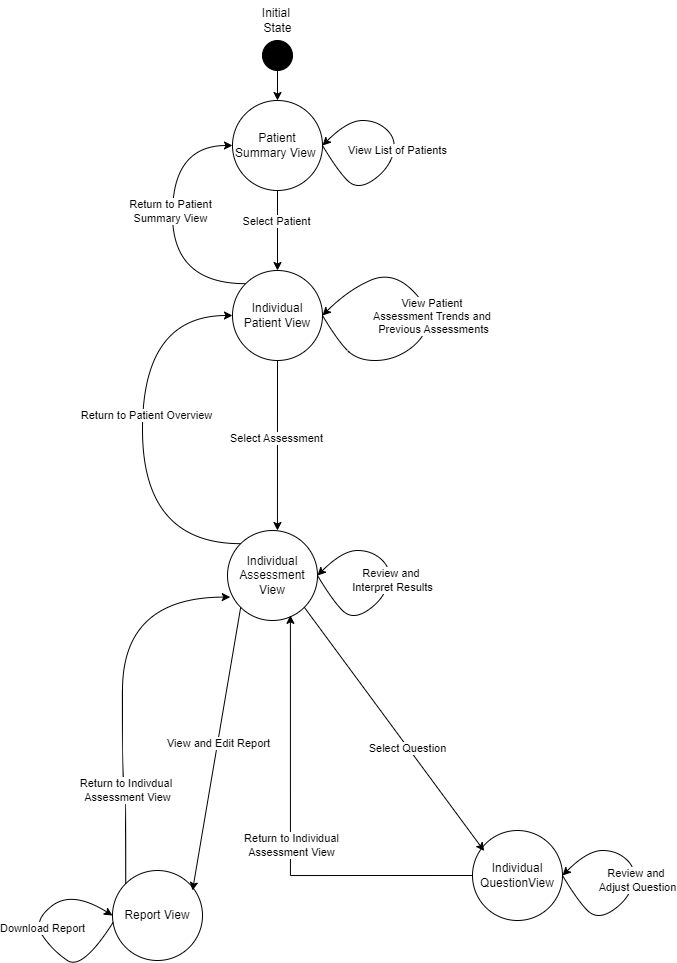

The diagram above was exported from draw.io. Its source (the exported page's mxGraphModel, read from the mxfile embedded in the PNG):
<mxGraphModel dx="724" dy="1528" grid="1" gridSize="10" guides="1" tooltips="1" connect="1" arrows="1" fold="1" page="1" pageScale="1" pageWidth="850" pageHeight="1100" math="0" shadow="0">
  <root>
    <mxCell id="0" />
    <mxCell id="1" parent="0" />
    <mxCell id="sXWJy9JcwShpSQ670ULX-46" style="edgeStyle=orthogonalEdgeStyle;rounded=0;orthogonalLoop=1;jettySize=auto;html=1;exitX=0.5;exitY=1;exitDx=0;exitDy=0;entryX=0.5;entryY=0;entryDx=0;entryDy=0;" edge="1" parent="1" source="dPE7FZ7urAn1qOd2hQc3-4" target="sXWJy9JcwShpSQ670ULX-1">
      <mxGeometry relative="1" as="geometry" />
    </mxCell>
    <mxCell id="dPE7FZ7urAn1qOd2hQc3-4" value="" style="shape=ellipse;html=1;fillColor=strokeColor;fontSize=18;fontColor=#ffffff;" parent="1" vertex="1">
      <mxGeometry x="410" y="-30" width="30" height="30" as="geometry" />
    </mxCell>
    <mxCell id="dPE7FZ7urAn1qOd2hQc3-5" value="Initial&amp;nbsp;&lt;div&gt;State&lt;/div&gt;" style="text;html=1;align=center;verticalAlign=middle;resizable=0;points=[];autosize=1;strokeColor=none;fillColor=none;" parent="1" vertex="1">
      <mxGeometry x="400" y="-70" width="50" height="40" as="geometry" />
    </mxCell>
    <mxCell id="sXWJy9JcwShpSQ670ULX-13" style="edgeStyle=orthogonalEdgeStyle;rounded=0;orthogonalLoop=1;jettySize=auto;html=1;exitX=0.5;exitY=1;exitDx=0;exitDy=0;entryX=0.5;entryY=0;entryDx=0;entryDy=0;" edge="1" parent="1" source="sXWJy9JcwShpSQ670ULX-1" target="sXWJy9JcwShpSQ670ULX-2">
      <mxGeometry relative="1" as="geometry" />
    </mxCell>
    <mxCell id="sXWJy9JcwShpSQ670ULX-14" value="Select Patient" style="edgeLabel;html=1;align=center;verticalAlign=middle;resizable=0;points=[];" vertex="1" connectable="0" parent="sXWJy9JcwShpSQ670ULX-13">
      <mxGeometry x="-0.2276" y="-1" relative="1" as="geometry">
        <mxPoint as="offset" />
      </mxGeometry>
    </mxCell>
    <mxCell id="sXWJy9JcwShpSQ670ULX-1" value="Patient Summary View&amp;nbsp;" style="ellipse;whiteSpace=wrap;html=1;aspect=fixed;" vertex="1" parent="1">
      <mxGeometry x="380" y="30" width="90" height="90" as="geometry" />
    </mxCell>
    <mxCell id="sXWJy9JcwShpSQ670ULX-44" style="edgeStyle=orthogonalEdgeStyle;rounded=0;orthogonalLoop=1;jettySize=auto;html=1;exitX=0;exitY=0;exitDx=0;exitDy=0;entryX=0;entryY=0.5;entryDx=0;entryDy=0;curved=1;" edge="1" parent="1" source="sXWJy9JcwShpSQ670ULX-2" target="sXWJy9JcwShpSQ670ULX-1">
      <mxGeometry relative="1" as="geometry">
        <Array as="points">
          <mxPoint x="320" y="213" />
          <mxPoint x="320" y="75" />
        </Array>
      </mxGeometry>
    </mxCell>
    <mxCell id="sXWJy9JcwShpSQ670ULX-45" value="Return to Patient&lt;div&gt;Summary View&lt;/div&gt;" style="edgeLabel;html=1;align=center;verticalAlign=middle;resizable=0;points=[];" vertex="1" connectable="0" parent="sXWJy9JcwShpSQ670ULX-44">
      <mxGeometry x="0.0745" y="2" relative="1" as="geometry">
        <mxPoint as="offset" />
      </mxGeometry>
    </mxCell>
    <mxCell id="sXWJy9JcwShpSQ670ULX-2" value="Individual Patient View" style="ellipse;whiteSpace=wrap;html=1;aspect=fixed;" vertex="1" parent="1">
      <mxGeometry x="380" y="200" width="90" height="90" as="geometry" />
    </mxCell>
    <mxCell id="sXWJy9JcwShpSQ670ULX-24" style="edgeStyle=orthogonalEdgeStyle;rounded=0;orthogonalLoop=1;jettySize=auto;html=1;exitX=0;exitY=0;exitDx=0;exitDy=0;entryX=0;entryY=0.5;entryDx=0;entryDy=0;curved=1;" edge="1" parent="1" source="sXWJy9JcwShpSQ670ULX-3" target="sXWJy9JcwShpSQ670ULX-2">
      <mxGeometry relative="1" as="geometry">
        <Array as="points">
          <mxPoint x="290" y="473" />
          <mxPoint x="290" y="245" />
        </Array>
      </mxGeometry>
    </mxCell>
    <mxCell id="sXWJy9JcwShpSQ670ULX-25" value="Return to Patient Overview" style="edgeLabel;html=1;align=center;verticalAlign=middle;resizable=0;points=[];" vertex="1" connectable="0" parent="sXWJy9JcwShpSQ670ULX-24">
      <mxGeometry x="0.0896" y="-4" relative="1" as="geometry">
        <mxPoint as="offset" />
      </mxGeometry>
    </mxCell>
    <mxCell id="sXWJy9JcwShpSQ670ULX-27" style="edgeStyle=orthogonalEdgeStyle;rounded=0;orthogonalLoop=1;jettySize=auto;html=1;exitX=1;exitY=1;exitDx=0;exitDy=0;entryX=0;entryY=0;entryDx=0;entryDy=0;curved=0;strokeColor=none;" edge="1" parent="1" source="sXWJy9JcwShpSQ670ULX-3" target="sXWJy9JcwShpSQ670ULX-26">
      <mxGeometry relative="1" as="geometry">
        <Array as="points">
          <mxPoint x="452" y="590" />
          <mxPoint x="543" y="590" />
        </Array>
      </mxGeometry>
    </mxCell>
    <mxCell id="sXWJy9JcwShpSQ670ULX-3" value="Individual Assessment View" style="ellipse;whiteSpace=wrap;html=1;aspect=fixed;" vertex="1" parent="1">
      <mxGeometry x="375" y="460" width="90" height="90" as="geometry" />
    </mxCell>
    <mxCell id="sXWJy9JcwShpSQ670ULX-4" value="Report View" style="ellipse;whiteSpace=wrap;html=1;aspect=fixed;" vertex="1" parent="1">
      <mxGeometry x="260" y="800" width="90" height="90" as="geometry" />
    </mxCell>
    <mxCell id="sXWJy9JcwShpSQ670ULX-7" value="" style="curved=1;endArrow=classic;html=1;rounded=0;exitX=1;exitY=0.5;exitDx=0;exitDy=0;entryX=1;entryY=0.5;entryDx=0;entryDy=0;" edge="1" parent="1" source="sXWJy9JcwShpSQ670ULX-3" target="sXWJy9JcwShpSQ670ULX-3">
      <mxGeometry width="50" height="50" relative="1" as="geometry">
        <mxPoint x="490" y="550" as="sourcePoint" />
        <mxPoint x="540" y="500" as="targetPoint" />
        <Array as="points">
          <mxPoint x="480" y="530" />
          <mxPoint x="500" y="550" />
          <mxPoint x="530" y="530" />
          <mxPoint x="540" y="500" />
          <mxPoint x="520" y="480" />
          <mxPoint x="490" y="480" />
        </Array>
      </mxGeometry>
    </mxCell>
    <mxCell id="sXWJy9JcwShpSQ670ULX-8" value="Review and&amp;nbsp;&lt;div&gt;Interpret Results&lt;/div&gt;" style="edgeLabel;html=1;align=center;verticalAlign=middle;resizable=0;points=[];" vertex="1" connectable="0" parent="sXWJy9JcwShpSQ670ULX-7">
      <mxGeometry x="-0.068" y="1" relative="1" as="geometry">
        <mxPoint x="8" y="-12" as="offset" />
      </mxGeometry>
    </mxCell>
    <mxCell id="sXWJy9JcwShpSQ670ULX-9" style="edgeStyle=orthogonalEdgeStyle;rounded=0;orthogonalLoop=1;jettySize=auto;html=1;exitX=0.5;exitY=1;exitDx=0;exitDy=0;entryX=0.555;entryY=0;entryDx=0;entryDy=0;entryPerimeter=0;" edge="1" parent="1" source="sXWJy9JcwShpSQ670ULX-2" target="sXWJy9JcwShpSQ670ULX-3">
      <mxGeometry relative="1" as="geometry" />
    </mxCell>
    <mxCell id="sXWJy9JcwShpSQ670ULX-10" value="Select Assessment" style="edgeLabel;html=1;align=center;verticalAlign=middle;resizable=0;points=[];" vertex="1" connectable="0" parent="sXWJy9JcwShpSQ670ULX-9">
      <mxGeometry x="-0.0869" y="-1" relative="1" as="geometry">
        <mxPoint as="offset" />
      </mxGeometry>
    </mxCell>
    <mxCell id="sXWJy9JcwShpSQ670ULX-26" value="Individual QuestionView" style="ellipse;whiteSpace=wrap;html=1;aspect=fixed;" vertex="1" parent="1">
      <mxGeometry x="620" y="760" width="90" height="90" as="geometry" />
    </mxCell>
    <mxCell id="sXWJy9JcwShpSQ670ULX-28" style="rounded=0;orthogonalLoop=1;jettySize=auto;html=1;exitX=1;exitY=1;exitDx=0;exitDy=0;entryX=0.13;entryY=0.228;entryDx=0;entryDy=0;entryPerimeter=0;" edge="1" parent="1" source="sXWJy9JcwShpSQ670ULX-3" target="sXWJy9JcwShpSQ670ULX-26">
      <mxGeometry relative="1" as="geometry" />
    </mxCell>
    <mxCell id="sXWJy9JcwShpSQ670ULX-29" value="Select Question" style="edgeLabel;html=1;align=center;verticalAlign=middle;resizable=0;points=[];" vertex="1" connectable="0" parent="sXWJy9JcwShpSQ670ULX-28">
      <mxGeometry x="0.1456" y="-1" relative="1" as="geometry">
        <mxPoint as="offset" />
      </mxGeometry>
    </mxCell>
    <mxCell id="sXWJy9JcwShpSQ670ULX-30" style="rounded=0;orthogonalLoop=1;jettySize=auto;html=1;exitX=0;exitY=1;exitDx=0;exitDy=0;entryX=0.889;entryY=0.222;entryDx=0;entryDy=0;entryPerimeter=0;" edge="1" parent="1" source="sXWJy9JcwShpSQ670ULX-3" target="sXWJy9JcwShpSQ670ULX-4">
      <mxGeometry relative="1" as="geometry" />
    </mxCell>
    <mxCell id="sXWJy9JcwShpSQ670ULX-31" value="View and Edit Report" style="edgeLabel;html=1;align=center;verticalAlign=middle;resizable=0;points=[];" vertex="1" connectable="0" parent="sXWJy9JcwShpSQ670ULX-30">
      <mxGeometry x="-0.042" y="1" relative="1" as="geometry">
        <mxPoint as="offset" />
      </mxGeometry>
    </mxCell>
    <mxCell id="sXWJy9JcwShpSQ670ULX-32" style="edgeStyle=orthogonalEdgeStyle;rounded=0;orthogonalLoop=1;jettySize=auto;html=1;exitX=0;exitY=0;exitDx=0;exitDy=0;entryX=0.031;entryY=0.74;entryDx=0;entryDy=0;entryPerimeter=0;curved=1;" edge="1" parent="1" source="sXWJy9JcwShpSQ670ULX-4" target="sXWJy9JcwShpSQ670ULX-3">
      <mxGeometry relative="1" as="geometry">
        <Array as="points">
          <mxPoint x="273" y="713" />
          <mxPoint x="270" y="713" />
          <mxPoint x="270" y="527" />
        </Array>
      </mxGeometry>
    </mxCell>
    <mxCell id="sXWJy9JcwShpSQ670ULX-33" value="Return to Indivdual&amp;nbsp;&lt;div&gt;Assessment View&lt;/div&gt;" style="edgeLabel;html=1;align=center;verticalAlign=middle;resizable=0;points=[];" vertex="1" connectable="0" parent="sXWJy9JcwShpSQ670ULX-32">
      <mxGeometry x="-0.5293" y="-1" relative="1" as="geometry">
        <mxPoint as="offset" />
      </mxGeometry>
    </mxCell>
    <mxCell id="sXWJy9JcwShpSQ670ULX-34" value="" style="curved=1;endArrow=classic;html=1;rounded=0;entryX=0;entryY=0.5;entryDx=0;entryDy=0;exitX=0.009;exitY=0.573;exitDx=0;exitDy=0;exitPerimeter=0;" edge="1" parent="1" source="sXWJy9JcwShpSQ670ULX-4" target="sXWJy9JcwShpSQ670ULX-4">
      <mxGeometry width="50" height="50" relative="1" as="geometry">
        <mxPoint x="180" y="900" as="sourcePoint" />
        <mxPoint x="230" y="850" as="targetPoint" />
        <Array as="points">
          <mxPoint x="230" y="900" />
          <mxPoint x="200" y="880" />
          <mxPoint x="180" y="850" />
          <mxPoint x="220" y="820" />
        </Array>
      </mxGeometry>
    </mxCell>
    <mxCell id="sXWJy9JcwShpSQ670ULX-35" value="Download Report" style="edgeLabel;html=1;align=center;verticalAlign=middle;resizable=0;points=[];" vertex="1" connectable="0" parent="sXWJy9JcwShpSQ670ULX-34">
      <mxGeometry x="0.0372" y="-4" relative="1" as="geometry">
        <mxPoint as="offset" />
      </mxGeometry>
    </mxCell>
    <mxCell id="sXWJy9JcwShpSQ670ULX-36" style="rounded=0;orthogonalLoop=1;jettySize=auto;html=1;exitX=0;exitY=0.5;exitDx=0;exitDy=0;entryX=0.699;entryY=0.943;entryDx=0;entryDy=0;entryPerimeter=0;edgeStyle=orthogonalEdgeStyle;" edge="1" parent="1" source="sXWJy9JcwShpSQ670ULX-26" target="sXWJy9JcwShpSQ670ULX-3">
      <mxGeometry relative="1" as="geometry" />
    </mxCell>
    <mxCell id="sXWJy9JcwShpSQ670ULX-37" value="Return to Individual&lt;div&gt;Assessment View&lt;/div&gt;" style="edgeLabel;html=1;align=center;verticalAlign=middle;resizable=0;points=[];" vertex="1" connectable="0" parent="sXWJy9JcwShpSQ670ULX-36">
      <mxGeometry x="-0.0398" y="-1" relative="1" as="geometry">
        <mxPoint as="offset" />
      </mxGeometry>
    </mxCell>
    <mxCell id="sXWJy9JcwShpSQ670ULX-39" value="" style="curved=1;endArrow=classic;html=1;rounded=0;exitX=1;exitY=0.5;exitDx=0;exitDy=0;entryX=1;entryY=0.5;entryDx=0;entryDy=0;" edge="1" parent="1">
      <mxGeometry width="50" height="50" relative="1" as="geometry">
        <mxPoint x="710" y="805" as="sourcePoint" />
        <mxPoint x="710" y="805" as="targetPoint" />
        <Array as="points">
          <mxPoint x="725" y="830" />
          <mxPoint x="745" y="850" />
          <mxPoint x="775" y="830" />
          <mxPoint x="785" y="800" />
          <mxPoint x="765" y="780" />
          <mxPoint x="735" y="780" />
        </Array>
      </mxGeometry>
    </mxCell>
    <mxCell id="sXWJy9JcwShpSQ670ULX-40" value="Review and&amp;nbsp;&lt;div&gt;Adjust&amp;nbsp;&lt;span style=&quot;background-color: light-dark(#ffffff, var(--ge-dark-color, #121212)); color: light-dark(rgb(0, 0, 0), rgb(255, 255, 255));&quot;&gt;Question&lt;/span&gt;&lt;/div&gt;" style="edgeLabel;html=1;align=center;verticalAlign=middle;resizable=0;points=[];" vertex="1" connectable="0" parent="sXWJy9JcwShpSQ670ULX-39">
      <mxGeometry x="-0.068" y="1" relative="1" as="geometry">
        <mxPoint x="8" y="-12" as="offset" />
      </mxGeometry>
    </mxCell>
    <mxCell id="sXWJy9JcwShpSQ670ULX-42" value="" style="curved=1;endArrow=classic;html=1;rounded=0;exitX=1;exitY=0.5;exitDx=0;exitDy=0;entryX=1;entryY=0.5;entryDx=0;entryDy=0;" edge="1" parent="1">
      <mxGeometry width="50" height="50" relative="1" as="geometry">
        <mxPoint x="470" y="245" as="sourcePoint" />
        <mxPoint x="470" y="245" as="targetPoint" />
        <Array as="points">
          <mxPoint x="485" y="270" />
          <mxPoint x="505" y="290" />
          <mxPoint x="540" y="290" />
          <mxPoint x="570" y="270" />
          <mxPoint x="580" y="240" />
          <mxPoint x="540" y="200" />
          <mxPoint x="495" y="220" />
        </Array>
      </mxGeometry>
    </mxCell>
    <mxCell id="sXWJy9JcwShpSQ670ULX-43" value="View Patient&amp;nbsp;&lt;div&gt;Assessment Trends and&amp;nbsp;&lt;/div&gt;&lt;div&gt;Previous Assessments&lt;/div&gt;" style="edgeLabel;html=1;align=center;verticalAlign=middle;resizable=0;points=[];" vertex="1" connectable="0" parent="sXWJy9JcwShpSQ670ULX-42">
      <mxGeometry x="-0.068" y="1" relative="1" as="geometry">
        <mxPoint x="8" y="-12" as="offset" />
      </mxGeometry>
    </mxCell>
    <mxCell id="sXWJy9JcwShpSQ670ULX-47" value="" style="curved=1;endArrow=classic;html=1;rounded=0;exitX=1;exitY=0.5;exitDx=0;exitDy=0;entryX=1;entryY=0.5;entryDx=0;entryDy=0;" edge="1" parent="1">
      <mxGeometry width="50" height="50" relative="1" as="geometry">
        <mxPoint x="470" y="75" as="sourcePoint" />
        <mxPoint x="470" y="75" as="targetPoint" />
        <Array as="points">
          <mxPoint x="485" y="100" />
          <mxPoint x="505" y="120" />
          <mxPoint x="535" y="100" />
          <mxPoint x="545" y="70" />
          <mxPoint x="525" y="50" />
          <mxPoint x="495" y="50" />
        </Array>
      </mxGeometry>
    </mxCell>
    <mxCell id="sXWJy9JcwShpSQ670ULX-48" value="View List of Patients" style="edgeLabel;html=1;align=center;verticalAlign=middle;resizable=0;points=[];" vertex="1" connectable="0" parent="sXWJy9JcwShpSQ670ULX-47">
      <mxGeometry x="-0.068" y="1" relative="1" as="geometry">
        <mxPoint x="8" y="-12" as="offset" />
      </mxGeometry>
    </mxCell>
  </root>
</mxGraphModel>